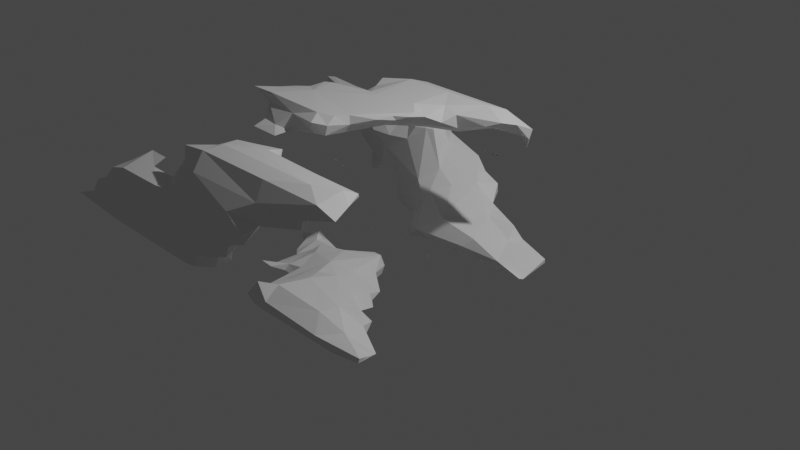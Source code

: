 # Source: Devri002.blend  (saved by Blender 3.6.11; exported with 4.5.12 LTS)
import bpy
from mathutils import Matrix  # noqa: F401  (used for matrix-valued properties, if any)

bpy.ops.wm.read_factory_settings(use_empty=True)
scene = bpy.context.scene
scene.name = 'Scene'

# ---- collections
col_collection = bpy.data.collections.new('Collection'); scene.collection.children.link(col_collection)

# ---- materials (node trees are filled in below, after node groups)
mat_material = bpy.data.materials.new('Material')
mat_material.alpha_threshold = 0.0
mat_material.use_transparent_shadow = False
mat_material.roughness = 0.5
mat_material.line_color = (0.0, 0.0, 0.0, 1.0)

# ---- material node trees
mat_material.use_nodes = True; mat_material.node_tree.nodes.clear()
_N = mat_material.node_tree.nodes; _L = mat_material.node_tree.links
n0 = _N.new('ShaderNodeOutputMaterial'); n0.name = 'Material Output'; n0.location = (300, 300)
n1 = _N.new('ShaderNodeBsdfPrincipled'); n1.name = 'Principled BSDF'; n1.location = (10, 300)
n1.distribution = 'GGX'
n1.subsurface_method = 'RANDOM_WALK_SKIN'
n1.inputs[3].default_value = 1.45
n1.inputs[27].default_value = (0.0, 0.0, 0.0, 1.0)
n1.inputs[28].default_value = 1.0
_L.new(n1.outputs[0], n0.inputs[0])
n0.is_active_output = True

# ---- world
world_world = bpy.data.worlds.new('World'); scene.world = world_world
world_world.use_nodes = True; world_world.node_tree.nodes.clear()
_N = world_world.node_tree.nodes; _L = world_world.node_tree.links
n0 = _N.new('ShaderNodeOutputWorld'); n0.name = 'World Output'; n0.location = (300, 300)
n1 = _N.new('ShaderNodeBackground'); n1.name = 'Background'; n1.location = (10, 300)
n1.inputs[0].default_value = (0.05088, 0.05088, 0.05088, 1.0)
_L.new(n1.outputs[0], n0.inputs[0])
n0.is_active_output = True
world_world.color = (0.05088, 0.05088, 0.05088)
world_world.use_sun_shadow = False
world_world.sun_shadow_jitter_overblur = 0.0

# ---- cameras
cam_camera = bpy.data.cameras.new('Camera')
cam_camera.clip_end = 100.0
cam_camera.ortho_scale = 7.314

# ---- lights
light_light = bpy.data.lights.new('Light', 'POINT')
light_light.transmission_factor = 0.0
light_light.energy = 1000.0
light_light.shadow_soft_size = 0.1
light_light.shadow_maximum_resolution = 0.006
light_light.use_absolute_resolution = True

# ---- meshes
me_cube = bpy.data.meshes.new('Cube')
me_cube.from_pydata([(1.0, 1.0, 1.0), (1.0, 1.0, -1.0), (1.0, -1.0, 1.0), (1.0, -1.0, -1.0), (-1.0, 1.0, 1.0), (-1.0, 1.0, -1.0), (-1.0, -1.0, 1.0), (-1.0, -1.0, -1.0)], [], [(0, 4, 6, 2), (3, 2, 6, 7), (7, 6, 4, 5), (5, 1, 3, 7), (1, 0, 2, 3), (5, 4, 0, 1)])
_uv = me_cube.uv_layers.new(name='UVMap')
_uv.uv.foreach_set('vector', [0.625, 0.5, 0.875, 0.5, 0.875, 0.75, 0.625, 0.75, 0.375, 0.75, 0.625, 0.75, 0.625, 1.0, 0.375, 1.0, 0.375, 0.0, 0.625, 0.0, 0.625, 0.25, 0.375, 0.25, 0.125, 0.5, 0.375, 0.5, 0.375, 0.75, 0.125, 0.75, 0.375, 0.5, 0.625, 0.5, 0.625, 0.75, 0.375, 0.75, 0.375, 0.25, 0.625, 0.25, 0.625, 0.5, 0.375, 0.5])
me_cube.materials.append(mat_material)
me_cube.use_mirror_vertex_groups = False
me_cube.update()

# ---- objects
ob_debiri001 = bpy.data.objects.new('Debiri001', me_cube)
ob_light = bpy.data.objects.new('Light', light_light)
ob_camera = bpy.data.objects.new('Camera', cam_camera)

# ---- transforms, parenting, visibility, modifiers, constraints
ob_debiri001.location = (0.0, 0.0, 0.0)
ob_debiri001.lock_rotations_4d = False
ob_debiri001.empty_display_type = 'ARROWS'
ob_debiri001.lineart.crease_threshold = 0.0
_m = ob_debiri001.modifiers.new('Screw', 'SCREW')
_m.steps = 82
_m.axis = 'X'
_m.angle = 1.068
_m.screw_offset = -1.9
_m = ob_debiri001.modifiers.new('Remesh', 'REMESH')
_m.voxel_size = 0.2271
_m = ob_debiri001.modifiers.new('SimpleDeform', 'SIMPLE_DEFORM')
_m.deform_method = 'STRETCH'
_m.deform_axis = 'Y'
_m = ob_debiri001.modifiers.new('Decimate', 'DECIMATE')
_m.ratio = 0.3469
ob_light.location = (4.076, 1.005, 5.904)
ob_light.rotation_euler = (0.6503, 0.05522, 1.866)
ob_light.lock_rotations_4d = False
ob_light.empty_display_type = 'ARROWS'
ob_light.color = (0.0, 0.0, 0.0, 0.0)
ob_light.lineart.crease_threshold = 0.0
ob_camera.location = (7.359, -6.926, 4.958)
ob_camera.rotation_euler = (1.109, 0.0, 0.8149)
ob_camera.lock_rotations_4d = False
ob_camera.empty_display_type = 'ARROWS'
ob_camera.color = (0.0, 0.0, 0.0, 0.0)
ob_camera.display_type = 'WIRE'
ob_camera.lineart.crease_threshold = 0.0

# ---- collection membership
col_collection.objects.link(ob_debiri001)
col_collection.objects.link(ob_light)
col_collection.objects.link(ob_camera)

# ---- scene / render settings (as saved in the file)
scene.camera = ob_camera
scene.frame_start = 1; scene.frame_end = 250; scene.frame_set(1)
scene.render.engine = 'BLENDER_EEVEE_NEXT'
scene.cycles.sampling_pattern = 'TABULATED_SOBOL'
scene.view_settings.view_transform = 'Filmic'
bpy.context.view_layer.update()
